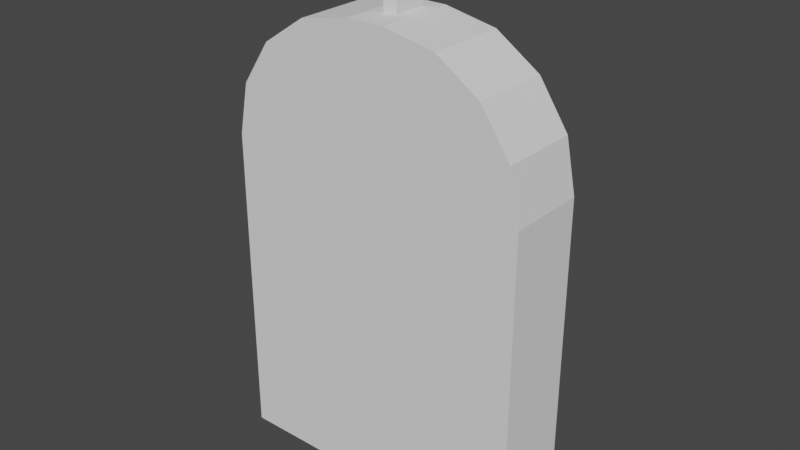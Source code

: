 # Source: GraveStoneCross.blend  (saved by Blender 3.4.6; exported with 4.5.12 LTS)
import bpy
from mathutils import Matrix  # noqa: F401  (used for matrix-valued properties, if any)

bpy.ops.wm.read_factory_settings(use_empty=True)
scene = bpy.context.scene
scene.name = 'Scene'

# ---- collections
col_collection = bpy.data.collections.new('Collection'); scene.collection.children.link(col_collection)

# ---- world
world_world = bpy.data.worlds.new('World'); scene.world = world_world
world_world.use_nodes = True; world_world.node_tree.nodes.clear()
_N = world_world.node_tree.nodes; _L = world_world.node_tree.links
n0 = _N.new('ShaderNodeOutputWorld'); n0.name = 'World Output'; n0.location = (300, 300)
n1 = _N.new('ShaderNodeBackground'); n1.name = 'Background'; n1.location = (10, 300)
n1.inputs[0].default_value = (0.05088, 0.05088, 0.05088, 1.0)
_L.new(n1.outputs[0], n0.inputs[0])
n0.is_active_output = True
world_world.color = (0.05088, 0.05088, 0.05088)
world_world.use_sun_shadow = False
world_world.sun_shadow_jitter_overblur = 0.0

# ---- meshes
me_cube_001 = bpy.data.meshes.new('Cube.001')
me_cube_001.from_pydata([(-1.0, -1.0, -1.0), (-1.0, -0.481, -1.0), (0.0, -0.7119, 1.555), (1.0, -1.0, -1.0), (1.0, -0.481, -1.0), (0.05724, -0.7119, 1.55), (-0.121, -1.0, 1.978), (0.1123, -0.7119, 1.533), (-1.0, -1.0, 1.099), (-0.4574, -1.0, 1.912), (0.163, -0.7119, 1.506), (-0.7425, -1.0, 1.721), (-0.9331, -1.0, 1.436), (0.2075, -0.7119, 1.469), (-1.0, -0.481, 1.099), (-0.121, -0.481, 1.978), (-0.9331, -0.481, 1.436), (0.244, -0.7119, 1.425), (-0.7425, -0.481, 1.721), (-0.4574, -0.481, 1.912), (0.2711, -0.7119, 1.374), (1.0, -1.0, 1.099), (0.121, -1.0, 1.978), (0.2878, -0.7119, 1.319), (0.9331, -1.0, 1.436), (0.2934, -0.7119, 1.262), (0.7425, -1.0, 1.721), (0.4574, -1.0, 1.912), (0.121, -0.481, 1.978), (0.2878, -0.7119, 1.205), (1.0, -0.481, 1.099), (0.4574, -0.481, 1.912), (0.2711, -0.7119, 1.15), (0.7425, -0.481, 1.721), (0.9331, -0.481, 1.436), (0.244, -0.7119, 1.099), (0.2075, -0.7119, 1.054), (0.163, -0.7119, 1.018), (0.1123, -0.7119, 0.9909), (0.05724, -0.7119, 0.9742), (0.0, -0.7119, 0.9685), (-0.05724, -0.7119, 0.9742), (-0.1123, -0.7119, 0.9909), (-0.163, -0.7119, 1.018), (-0.2075, -0.7119, 1.054), (-0.244, -0.7119, 1.099), (-0.2711, -0.7119, 1.15), (-0.2878, -0.7119, 1.205), (-0.2934, -0.7119, 1.262), (-0.2878, -0.7119, 1.319), (-0.2711, -0.7119, 1.374), (-0.244, -0.7119, 1.425), (-0.2075, -0.7119, 1.469), (-0.163, -0.7119, 1.506), (-0.1123, -0.7119, 1.533), (-0.05724, -0.7119, 1.55), (-0.2934, -0.481, 1.262), (-0.2878, -0.481, 1.205), (-0.2878, -0.481, 1.319), (-0.244, -0.481, 1.099), (-0.244, -0.481, 1.425), (-0.2711, -0.481, 1.15), (-0.2711, -0.481, 1.374), (-0.163, -0.481, 1.018), (-0.163, -0.481, 1.506), (-0.05724, -0.481, 0.9742), (-0.05724, -0.481, 1.55), (-0.1123, -0.481, 0.9909), (-0.1123, -0.481, 1.533), (-0.2075, -0.481, 1.054), (-0.2075, -0.481, 1.469), (0.05724, -0.481, 0.9742), (0.05724, -0.481, 1.55), (0.163, -0.481, 1.018), (0.163, -0.481, 1.506), (0.1123, -0.481, 0.9909), (0.1123, -0.481, 1.533), (0.244, -0.481, 1.099), (0.244, -0.481, 1.425), (0.2934, -0.481, 1.262), (0.2878, -0.481, 1.205), (0.2878, -0.481, 1.319), (0.2711, -0.481, 1.15), (0.2711, -0.481, 1.374), (0.2075, -0.481, 1.054), (0.2075, -0.481, 1.469), (0.0, -0.481, 1.555), (0.0, -0.481, 0.9685), (0.1553, -0.6642, 1.294), (-0.1442, -0.6642, 1.294), (0.1553, -0.4407, 1.294), (-0.1442, -0.4407, 1.294), (0.1553, -0.6642, 1.386), (-0.1442, -0.6642, 1.386), (0.1553, -0.4407, 1.386), (-0.1442, -0.4407, 1.386), (0.05029, -0.6642, 1.294), (0.005512, -0.6642, 1.294), (-0.04231, -0.6642, 1.294), (0.04915, -0.4407, 1.294), (-0.04345, -0.4407, 1.294), (0.04915, -0.4407, 1.386), (-0.04345, -0.4407, 1.386), (0.05029, -0.6642, 1.386), (0.005512, -0.6642, 1.386), (-0.04231, -0.6642, 1.386), (-0.04231, -0.6642, 1.053), (-0.04231, -0.6642, 1.472), (-0.04346, -0.4398, 1.053), (-0.04346, -0.4398, 1.472), (0.05029, -0.6642, 1.053), (0.05029, -0.6642, 1.472), (0.04914, -0.4398, 1.053), (0.04914, -0.4398, 1.472), (0.1553, -0.8055, 2.219), (-0.1442, -0.8055, 2.219), (0.1553, -0.5811, 2.219), (-0.1442, -0.5811, 2.219), (0.1553, -0.8055, 2.312), (-0.1442, -0.8055, 2.312), (0.1553, -0.5811, 2.312), (-0.1442, -0.5811, 2.312), (0.05029, -0.8055, 2.219), (0.005512, -0.8055, 2.219), (-0.04231, -0.8055, 2.219), (0.04915, -0.5811, 2.219), (-0.04345, -0.5811, 2.219), (0.04915, -0.5811, 2.312), (-0.04345, -0.5811, 2.312), (0.05029, -0.8055, 2.312), (0.005512, -0.8055, 2.312), (-0.04231, -0.8055, 2.312), (-0.04231, -0.8055, 1.978), (-0.04231, -0.8055, 2.398), (-0.04346, -0.5811, 1.978), (-0.04346, -0.5811, 2.398), (0.05029, -0.8055, 1.978), (0.05029, -0.8055, 2.398), (0.04914, -0.5811, 1.978), (0.04914, -0.5811, 2.398)], [], [(28, 15, 6, 22), (4, 30, 21, 3), (0, 8, 14, 1), (1, 4, 3, 0), (60, 18, 19, 15, 28, 31, 74, 76, 72, 86, 66, 68, 64, 70), (74, 31, 33, 34, 30, 4, 1, 14, 16, 18, 60, 62, 58, 56, 57, 61, 59, 69, 63, 67, 65, 87, 71, 75, 73, 84, 77, 82, 80, 79, 81, 83, 78, 85), (6, 15, 19, 9), (9, 19, 18, 11), (11, 18, 16, 12), (12, 16, 14, 8), (28, 22, 27, 31), (31, 27, 26, 33), (33, 26, 24, 34), (34, 24, 21, 30), (22, 6, 9, 11, 12, 8, 0, 3, 21, 24, 26, 27), (5, 2, 86, 72), (7, 5, 72, 76), (10, 7, 76, 74), (13, 10, 74, 85), (17, 13, 85, 78), (20, 17, 78, 83), (23, 20, 83, 81), (25, 23, 81, 79), (29, 25, 79, 80), (32, 29, 80, 82), (35, 32, 82, 77), (36, 35, 77, 84), (73, 37, 36, 84), (75, 38, 37, 73), (71, 39, 38, 75), (87, 40, 39, 71), (65, 41, 40, 87), (67, 42, 41, 65), (63, 43, 42, 67), (69, 44, 43, 63), (45, 44, 69, 59), (46, 45, 59, 61), (47, 46, 61, 57), (48, 47, 57, 56), (49, 48, 56, 58), (50, 49, 58, 62), (51, 50, 62, 60), (52, 51, 60, 70), (53, 52, 70, 64), (54, 53, 64, 68), (2, 5, 7, 10, 13, 17, 20, 23, 25, 29, 32, 35, 36, 37, 38, 39, 40, 41, 42, 43, 44, 45, 46, 47, 48, 49, 50, 51, 52, 53, 54, 55), (55, 54, 68, 66), (2, 55, 66, 86), (98, 89, 91, 100), (90, 88, 97, 96, 99), (100, 91, 95, 102), (94, 90, 99, 101), (102, 95, 93, 105), (92, 94, 101, 103, 104), (105, 93, 89, 98), (97, 88, 92, 104), (90, 94, 92, 88), (95, 91, 89, 93), (98, 100, 102, 105), (101, 99, 96, 103), (103, 96, 97, 104), (106, 107, 109, 108), (108, 109, 113, 112), (112, 113, 111, 110), (110, 111, 107, 106), (108, 112, 110, 106), (113, 109, 107, 111), (124, 115, 117, 126), (116, 114, 123, 122, 125), (126, 117, 121, 128), (120, 116, 125, 127), (128, 121, 119, 131), (118, 120, 127, 129, 130), (131, 119, 115, 124), (123, 114, 118, 130), (116, 120, 118, 114), (121, 117, 115, 119), (124, 126, 128, 131), (127, 125, 122, 129), (129, 122, 123, 130), (132, 133, 135, 134), (134, 135, 139, 138), (138, 139, 137, 136), (136, 137, 133, 132), (134, 138, 136, 132), (139, 135, 133, 137)])
_uv = me_cube_001.uv_layers.new(name='UVMap')
_uv.uv.foreach_set('vector', [0.7349, 0.5, 0.7651, 0.5, 0.7651, 0.75, 0.7349, 0.75, 0.375, 0.5, 0.5512, 0.5, 0.5512, 0.75, 0.375, 0.75, 0.375, 0.0, 0.5512, 0.0, 0.5512, 0.25, 0.375, 0.25, 0.125, 0.5, 0.375, 0.5, 0.375, 0.75, 0.125, 0.75, 0.5785, 0.3445, 0.6034, 0.2822, 0.6194, 0.3178, 0.625, 0.3599, 0.625, 0.3901, 0.6194, 0.4322, 0.5853, 0.3954, 0.5876, 0.389, 0.589, 0.3822, 0.5895, 0.375, 0.589, 0.3678, 0.5876, 0.361, 0.5853, 0.3546, 0.5823, 0.3491, 0.5853, 0.3954, 0.6194, 0.4322, 0.6034, 0.4678, 0.5795, 0.4916, 0.5512, 0.5, 0.375, 0.5, 0.375, 0.25, 0.5512, 0.25, 0.5795, 0.2584, 0.6034, 0.2822, 0.5785, 0.3445, 0.5743, 0.3411, 0.5697, 0.339, 0.5649, 0.3383, 0.5601, 0.339, 0.5554, 0.3411, 0.5512, 0.3445, 0.5474, 0.3491, 0.5444, 0.3546, 0.5421, 0.361, 0.5407, 0.3678, 0.5402, 0.375, 0.5407, 0.3822, 0.5421, 0.389, 0.5444, 0.3954, 0.5474, 0.4009, 0.5512, 0.4055, 0.5554, 0.4089, 0.5601, 0.411, 0.5649, 0.4117, 0.5697, 0.411, 0.5743, 0.4089, 0.5785, 0.4055, 0.5823, 0.4009, 0.7651, 0.75, 0.7651, 0.5, 0.8072, 0.5, 0.8072, 0.75, 0.8072, 0.75, 0.8072, 0.5, 0.875, 0.5, 0.875, 0.75, 0.625, 0.0, 0.625, 0.25, 0.5795, 0.25, 0.5795, 0.0, 0.5795, 0.0, 0.5795, 0.25, 0.5512, 0.25, 0.5512, 0.0, 0.7349, 0.5, 0.7349, 0.75, 0.6928, 0.75, 0.6928, 0.5, 0.6928, 0.5, 0.6928, 0.75, 0.625, 0.75, 0.625, 0.5, 0.625, 0.5, 0.625, 0.75, 0.5795, 0.75, 0.5795, 0.5, 0.5795, 0.5, 0.5795, 0.75, 0.5512, 0.75, 0.5512, 0.5, 0.625, 0.8599, 0.625, 0.8901, 0.6194, 0.9322, 0.6034, 0.9678, 0.5795, 0.9916, 0.5512, 1.0, 0.375, 1.0, 0.375, 0.75, 0.5512, 0.75, 0.5795, 0.7584, 0.6034, 0.7822, 0.6194, 0.8178, 0.9688, 1.0, 1.0, 1.0, 1.0, 0.8033, 0.9688, 0.8033, 0.9375, 1.0, 0.9688, 1.0, 0.9688, 0.8033, 0.9375, 0.8033, 0.9062, 1.0, 0.9375, 1.0, 0.9375, 0.8033, 0.9062, 0.8033, 0.875, 1.0, 0.9062, 1.0, 0.9062, 0.8033, 0.875, 0.8033, 0.8438, 1.0, 0.875, 1.0, 0.875, 0.8033, 0.8438, 0.8033, 0.8125, 1.0, 0.8438, 1.0, 0.8438, 0.8033, 0.8125, 0.8033, 0.7812, 1.0, 0.8125, 1.0, 0.8125, 0.8033, 0.7812, 0.8033, 0.75, 1.0, 0.7812, 1.0, 0.7812, 0.8033, 0.75, 0.8033, 0.7188, 1.0, 0.75, 1.0, 0.75, 0.8033, 0.7188, 0.8033, 0.6875, 1.0, 0.7188, 1.0, 0.7188, 0.8033, 0.6875, 0.8033, 0.6562, 1.0, 0.6875, 1.0, 0.6875, 0.8033, 0.6562, 0.8033, 0.625, 1.0, 0.6562, 1.0, 0.6562, 0.8033, 0.625, 0.8033, 0.5938, 0.8033, 0.5938, 1.0, 0.625, 1.0, 0.625, 0.8033, 0.5625, 0.8033, 0.5625, 1.0, 0.5938, 1.0, 0.5938, 0.8033, 0.5312, 0.8033, 0.5312, 1.0, 0.5625, 1.0, 0.5625, 0.8033, 0.5, 0.8033, 0.5, 1.0, 0.5312, 1.0, 0.5312, 0.8033, 0.4688, 0.8033, 0.4688, 1.0, 0.5, 1.0, 0.5, 0.8033, 0.4375, 0.8033, 0.4375, 1.0, 0.4688, 1.0, 0.4688, 0.8033, 0.4062, 0.8033, 0.4062, 1.0, 0.4375, 1.0, 0.4375, 0.8033, 0.375, 0.8033, 0.375, 1.0, 0.4062, 1.0, 0.4062, 0.8033, 0.3438, 1.0, 0.375, 1.0, 0.375, 0.8033, 0.3438, 0.8033, 0.3125, 1.0, 0.3438, 1.0, 0.3438, 0.8033, 0.3125, 0.8033, 0.2812, 1.0, 0.3125, 1.0, 0.3125, 0.8033, 0.2812, 0.8033, 0.25, 1.0, 0.2812, 1.0, 0.2812, 0.8033, 0.25, 0.8033, 0.2188, 1.0, 0.25, 1.0, 0.25, 0.8033, 0.2188, 0.8033, 0.1875, 1.0, 0.2188, 1.0, 0.2188, 0.8033, 0.1875, 0.8033, 0.1562, 1.0, 0.1875, 1.0, 0.1875, 0.8033, 0.1562, 0.8033, 0.125, 1.0, 0.1562, 1.0, 0.1562, 0.8033, 0.125, 0.8033, 0.09375, 1.0, 0.125, 1.0, 0.125, 0.8033, 0.09375, 0.8033, 0.0625, 1.0, 0.09375, 1.0, 0.09375, 0.8033, 0.0625, 0.8033, 0.25, 0.49, 0.2968, 0.4854, 0.3418, 0.4717, 0.3833, 0.05045, 0.4197, 0.08029, 0.4496, 0.1167, 0.4717, 0.1582, 0.4854, 0.2032, 0.49, 0.25, 0.4854, 0.2032, 0.4717, 0.1582, 0.4496, 0.1167, 0.4197, 0.08029, 0.3833, 0.05045, 0.3418, 0.4717, 0.2968, 0.4854, 0.25, 0.49, 0.2032, 0.4854, 0.1582, 0.4717, 0.1167, 0.4496, 0.08029, 0.4197, 0.05045, 0.3833, 0.02827, 0.3418, 0.01461, 0.2968, 0.01, 0.25, 0.01461, 0.2968, 0.02827, 0.3418, 0.05045, 0.3833, 0.08029, 0.4197, 0.1167, 0.4496, 0.1582, 0.4717, 0.2032, 0.4854, 0.03125, 1.0, 0.0625, 1.0, 0.0625, 0.8033, 0.03125, 0.8033, 0.0, 1.0, 0.03125, 1.0, 0.03125, 0.8033, 0.0, 0.8033, 0.5399, 0.0, 0.625, 0.0, 0.625, 0.25, 0.5409, 0.25, 0.375, 0.25, 0.375, 0.0, 0.5, 0.0, 0.4626, 0.0, 0.4636, 0.25, 0.5409, 0.25, 0.625, 0.25, 0.625, 0.5, 0.5409, 0.5, 0.375, 0.5, 0.375, 0.25, 0.4636, 0.25, 0.4636, 0.5, 0.5409, 0.5, 0.625, 0.5, 0.625, 0.75, 0.5399, 0.75, 0.375, 0.75, 0.375, 0.5, 0.4636, 0.5, 0.4626, 0.75, 0.5, 0.75, 0.5399, 0.75, 0.625, 0.75, 0.625, 1.0, 0.5399, 1.0, 0.5, 1.0, 0.375, 1.0, 0.375, 0.75, 0.5, 0.75, 0.125, 0.5, 0.375, 0.5, 0.375, 0.75, 0.125, 0.75, 0.625, 0.5, 0.875, 0.5, 0.875, 0.75, 0.625, 0.75, 0.5187, 0.0, 0.5187, 0.249, 0.5739, 0.249, 0.5739, 0.0, 0.5739, 0.501, 0.5187, 0.501, 0.5187, 0.75, 0.5739, 0.75, 0.5739, 0.75, 0.5187, 0.75, 0.5187, 0.8709, 0.5739, 0.8709, 0.375, 0.0, 0.625, 0.0, 0.625, 0.25, 0.375, 0.25, 0.375, 0.25, 0.625, 0.25, 0.625, 0.5, 0.375, 0.5, 0.375, 0.5, 0.625, 0.5, 0.625, 0.75, 0.375, 0.75, 0.375, 0.75, 0.625, 0.75, 0.625, 1.0, 0.375, 1.0, 0.125, 0.5, 0.375, 0.5, 0.375, 0.75, 0.125, 0.75, 0.625, 0.5, 0.875, 0.5, 0.875, 0.75, 0.625, 0.75, 0.5399, 0.0, 0.625, 0.0, 0.625, 0.25, 0.5409, 0.25, 0.375, 0.25, 0.375, 0.0, 0.5, 0.0, 0.4626, 0.0, 0.4636, 0.25, 0.5409, 0.25, 0.625, 0.25, 0.625, 0.5, 0.5409, 0.5, 0.375, 0.5, 0.375, 0.25, 0.4636, 0.25, 0.4636, 0.5, 0.5409, 0.5, 0.625, 0.5, 0.625, 0.75, 0.5399, 0.75, 0.375, 0.75, 0.375, 0.5, 0.4636, 0.5, 0.4626, 0.75, 0.5, 0.75, 0.5399, 0.75, 0.625, 0.75, 0.625, 1.0, 0.5399, 1.0, 0.5, 1.0, 0.375, 1.0, 0.375, 0.75, 0.5, 0.75, 0.125, 0.5, 0.375, 0.5, 0.375, 0.75, 0.125, 0.75, 0.625, 0.5, 0.875, 0.5, 0.875, 0.75, 0.625, 0.75, 0.5187, 0.0, 0.5187, 0.249, 0.5739, 0.249, 0.5739, 0.0, 0.5739, 0.501, 0.5187, 0.501, 0.5187, 0.75, 0.5739, 0.75, 0.5739, 0.75, 0.5187, 0.75, 0.5187, 0.8709, 0.5739, 0.8709, 0.375, 0.0, 0.625, 0.0, 0.625, 0.25, 0.375, 0.25, 0.375, 0.25, 0.625, 0.25, 0.625, 0.5, 0.375, 0.5, 0.375, 0.5, 0.625, 0.5, 0.625, 0.75, 0.375, 0.75, 0.375, 0.75, 0.625, 0.75, 0.625, 1.0, 0.375, 1.0, 0.125, 0.5, 0.375, 0.5, 0.375, 0.75, 0.125, 0.75, 0.625, 0.5, 0.875, 0.5, 0.875, 0.75, 0.625, 0.75])
me_cube_001.update()

# ---- objects
ob_cube = bpy.data.objects.new('Cube', me_cube_001)

# ---- transforms, parenting, visibility, modifiers, constraints
ob_cube.location = (0.0, 0.0, 1.0)

# ---- collection membership
col_collection.objects.link(ob_cube)

# ---- scene / render settings (as saved in the file)
scene.frame_start = 1; scene.frame_end = 250; scene.frame_set(1)
scene.render.engine = 'BLENDER_EEVEE_NEXT'
scene.cycles.sampling_pattern = 'TABULATED_SOBOL'
scene.cycles.use_light_tree = False
scene.view_settings.view_transform = 'Filmic'
bpy.context.view_layer.update()

# ---- added for rendering (the .blend has no active camera and no usable light): camera, sun
cam_auto = bpy.data.cameras.new('AutoCamera')
cam_auto.lens = 50.0
cam_auto.sensor_width = 36.0
cam_auto.clip_end = 1000.0
ob_auto_camera = bpy.data.objects.new('AutoCamera', cam_auto)
scene.collection.objects.link(ob_auto_camera)
ob_auto_camera.location = (3.68452, -5.14132, 4.64697)
ob_auto_camera.rotation_euler = (1.09748, -7.21219e-08, 0.694738)
scene.camera = ob_auto_camera
light_auto_sun = bpy.data.lights.new('AutoSun', 'SUN')
light_auto_sun.energy = 3.0
light_auto_sun.angle = 0.0523599
ob_auto_sun = bpy.data.objects.new('AutoSun', light_auto_sun)
scene.collection.objects.link(ob_auto_sun)
ob_auto_sun.rotation_euler = (0.872665, 0.174533, 0.523599)
bpy.context.view_layer.update()
